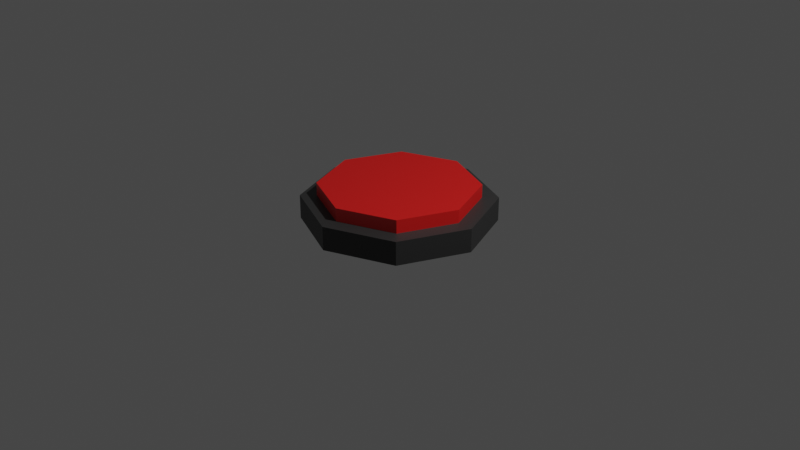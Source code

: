 # Source: pressure_plate.blend  (saved by Blender 2.82.7; exported with 4.5.12 LTS)
import bpy
from mathutils import Matrix  # noqa: F401  (used for matrix-valued properties, if any)

bpy.ops.wm.read_factory_settings(use_empty=True)
scene = bpy.context.scene
scene.name = 'Scene'

# ---- collections
col_collection = bpy.data.collections.new('Collection'); scene.collection.children.link(col_collection)

# ---- materials (node trees are filled in below, after node groups)
mat_prsr_base = bpy.data.materials.new('Prsr_Base')
mat_prsr_base.use_transparent_shadow = False
mat_prsr_btn = bpy.data.materials.new('Prsr_Btn')
mat_prsr_btn.use_transparent_shadow = False

# ---- material node trees
mat_prsr_base.use_nodes = True; mat_prsr_base.node_tree.nodes.clear()
_N = mat_prsr_base.node_tree.nodes; _L = mat_prsr_base.node_tree.links
n0 = _N.new('ShaderNodeOutputMaterial'); n0.name = 'Material Output'; n0.location = (300, 300)
n1 = _N.new('ShaderNodeBsdfPrincipled'); n1.name = 'Principled BSDF'; n1.location = (10, 300)
n1.distribution = 'GGX'
n1.subsurface_method = 'BURLEY'
n1.inputs[0].default_value = (0.0331, 0.0331, 0.0331, 1.0)
n1.inputs[3].default_value = 1.45
n1.inputs[27].default_value = (0.0, 0.0, 0.0, 1.0)
n1.inputs[28].default_value = 1.0
_L.new(n1.outputs[0], n0.inputs[0])
n0.is_active_output = True
mat_prsr_btn.use_nodes = True; mat_prsr_btn.node_tree.nodes.clear()
_N = mat_prsr_btn.node_tree.nodes; _L = mat_prsr_btn.node_tree.links
n0 = _N.new('ShaderNodeOutputMaterial'); n0.name = 'Material Output'; n0.location = (300, 300)
n1 = _N.new('ShaderNodeBsdfPrincipled'); n1.name = 'Principled BSDF'; n1.location = (10, 300)
n1.distribution = 'GGX'
n1.subsurface_method = 'BURLEY'
n1.inputs[0].default_value = (0.8, 0.00154, 0.0, 1.0)
n1.inputs[3].default_value = 1.45
n1.inputs[13].default_value = 1.0
n1.inputs[27].default_value = (0.0, 0.0, 0.0, 1.0)
n1.inputs[28].default_value = 1.0
_L.new(n1.outputs[0], n0.inputs[0])
n0.is_active_output = True

# ---- world
world_world = bpy.data.worlds.new('World'); scene.world = world_world
world_world.use_nodes = True; world_world.node_tree.nodes.clear()
_N = world_world.node_tree.nodes; _L = world_world.node_tree.links
n0 = _N.new('ShaderNodeOutputWorld'); n0.name = 'World Output'; n0.location = (300, 300)
n1 = _N.new('ShaderNodeBackground'); n1.name = 'Background'; n1.location = (10, 300)
n1.inputs[0].default_value = (0.05088, 0.05088, 0.05088, 1.0)
_L.new(n1.outputs[0], n0.inputs[0])
n0.is_active_output = True
world_world.color = (0.05088, 0.05088, 0.05088)
world_world.use_sun_shadow = False
world_world.sun_shadow_jitter_overblur = 0.0

# ---- cameras
cam_camera = bpy.data.cameras.new('Camera')
cam_camera.clip_end = 100.0
cam_camera.ortho_scale = 7.314

# ---- lights
light_light = bpy.data.lights.new('Light', 'POINT')
light_light.transmission_factor = 0.0
light_light.energy = 1000.0
light_light.shadow_soft_size = 0.1
light_light.shadow_maximum_resolution = 0.006
light_light.use_absolute_resolution = True

# ---- meshes
me_circle = bpy.data.meshes.new('Circle')
me_circle.from_pydata([(0.0, 1.0, 0.0), (-0.7071, 0.7071, 0.0), (-1.0, -4.371e-08, 0.0), (-0.7071, -0.7071, 0.0), (8.742e-08, -1.0, 0.0), (0.7071, -0.7071, 0.0), (1.0, 1.192e-08, 0.0), (0.7071, 0.7071, 0.0), (-1.558e-08, 0.8284, 0.25), (-0.5858, 0.5858, 0.25), (-0.8284, -4.601e-08, 0.25), (-0.5858, -0.5858, 0.25), (6.918e-08, -0.8284, 0.25), (0.5858, -0.5858, 0.25), (0.8284, 1.257e-08, 0.25), (0.5858, 0.5858, 0.25), (-0.7071, 0.7071, 0.25), (0.0, 1.0, 0.25), (-1.0, -4.371e-08, 0.25), (-0.7071, -0.7071, 0.25), (8.742e-08, -1.0, 0.25), (0.7071, -0.7071, 0.25), (1.0, 1.192e-08, 0.25), (0.7071, 0.7071, 0.25), (-0.5858, 0.5858, 0.3896), (-1.666e-08, 0.8284, 0.3896), (-0.8284, -4.601e-08, 0.3896), (-0.5858, -0.5858, 0.3896), (6.811e-08, -0.8284, 0.3896), (0.5858, -0.5858, 0.3896), (0.8284, 1.257e-08, 0.3896), (0.5858, 0.5858, 0.3896)], [], [(1, 0, 7, 6, 5, 4, 3, 2), (9, 10, 26, 24), (5, 6, 22, 21), (3, 4, 20, 19), (1, 2, 18, 16), (6, 7, 23, 22), (4, 5, 21, 20), (2, 3, 19, 18), (0, 1, 16, 17), (7, 0, 17, 23), (9, 8, 17, 16), (10, 9, 16, 18), (11, 10, 18, 19), (12, 11, 19, 20), (13, 12, 20, 21), (14, 13, 21, 22), (15, 14, 22, 23), (8, 15, 23, 17), (24, 26, 27, 28, 29, 30, 31, 25), (14, 15, 31, 30), (12, 13, 29, 28), (10, 11, 27, 26), (8, 9, 24, 25), (15, 8, 25, 31), (13, 14, 30, 29), (11, 12, 28, 27)])
me_circle.polygons.foreach_set('material_index', [0, 1, 0, 0, 0, 0, 0, 0, 0, 0, 0, 0, 0, 0, 0, 0, 0, 0, 1, 1, 1, 1, 1, 1, 1, 1])
_uv = me_circle.uv_layers.new(name='UVMap')
_uv.uv.foreach_set('vector', [0.0, 0.0, 0.0, 0.0, 0.0, 0.0, 0.0, 0.0, 0.0, 0.0, 0.0, 0.0, 0.0, 0.0, 0.0, 0.0, 0.0, 0.0, 0.0, 0.0, 0.0, 0.0, 0.0, 0.0, 0.0, 0.0, 0.0, 0.0, 0.0, 0.0, 0.0, 0.0, 0.0, 0.0, 0.0, 0.0, 0.0, 0.0, 0.0, 0.0, 0.0, 0.0, 0.0, 0.0, 0.0, 0.0, 0.0, 0.0, 0.0, 0.0, 0.0, 0.0, 0.0, 0.0, 0.0, 0.0, 0.0, 0.0, 0.0, 0.0, 0.0, 0.0, 0.0, 0.0, 0.0, 0.0, 0.0, 0.0, 0.0, 0.0, 0.0, 0.0, 0.0, 0.0, 0.0, 0.0, 0.0, 0.0, 0.0, 0.0, 0.0, 0.0, 0.0, 0.0, 0.0, 0.0, 0.0, 0.0, 0.0, 0.0, 0.0, 0.0, 0.0, 0.0, 0.0, 0.0, 0.0, 0.0, 0.0, 0.0, 0.0, 0.0, 0.0, 0.0, 0.0, 0.0, 0.0, 0.0, 0.0, 0.0, 0.0, 0.0, 0.0, 0.0, 0.0, 0.0, 0.0, 0.0, 0.0, 0.0, 0.0, 0.0, 0.0, 0.0, 0.0, 0.0, 0.0, 0.0, 0.0, 0.0, 0.0, 0.0, 0.0, 0.0, 0.0, 0.0, 0.0, 0.0, 0.0, 0.0, 0.0, 0.0, 0.0, 0.0, 0.0, 0.0, 0.0, 0.0, 0.0, 0.0, 0.0, 0.0, 0.0, 0.0, 0.0, 0.0, 0.0, 0.0, 0.0, 0.0, 0.0, 0.0, 0.0, 0.0, 0.0, 0.0, 0.0, 0.0, 0.0, 0.0, 0.0, 0.0, 0.0, 0.0, 0.0, 0.0, 0.0, 0.0, 0.0, 0.0, 0.0, 0.0, 0.0, 0.0, 0.0, 0.0, 0.0, 0.0, 0.0, 0.0, 0.0, 0.0, 0.0, 0.0, 0.0, 0.0, 0.0, 0.0, 0.0, 0.0, 0.0, 0.0, 0.0, 0.0, 0.0, 0.0, 0.0, 0.0, 0.0, 0.0, 0.0, 0.0, 0.0, 0.0, 0.0, 0.0, 0.0, 0.0, 0.0, 0.0, 0.0, 0.0, 0.0, 0.0])
me_circle.materials.append(mat_prsr_base)
me_circle.materials.append(mat_prsr_btn)
me_circle.use_remesh_fix_poles = True
me_circle.use_remesh_preserve_attributes = False
me_circle.use_mirror_vertex_groups = False
me_circle.update()

# ---- objects
ob_circle = bpy.data.objects.new('Circle', me_circle)
ob_light = bpy.data.objects.new('Light', light_light)
ob_camera = bpy.data.objects.new('Camera', cam_camera)

# ---- transforms, parenting, visibility, modifiers, constraints
ob_circle.location = (0.0, 0.0, 0.0)
ob_circle.lineart.crease_threshold = 0.0
ob_light.location = (4.076, 1.005, 5.904)
ob_light.rotation_euler = (0.6503, 0.05522, 1.866)
ob_light.lock_rotations_4d = False
ob_light.empty_display_type = 'ARROWS'
ob_light.color = (0.0, 0.0, 0.0, 0.0)
ob_light.lineart.crease_threshold = 0.0
ob_camera.location = (7.359, -6.926, 4.958)
ob_camera.rotation_euler = (1.109, 0.0, 0.8149)
ob_camera.lock_rotations_4d = False
ob_camera.empty_display_type = 'ARROWS'
ob_camera.color = (0.0, 0.0, 0.0, 0.0)
ob_camera.display_type = 'WIRE'
ob_camera.lineart.crease_threshold = 0.0

# ---- collection membership
scene.collection.objects.link(ob_circle)
col_collection.objects.link(ob_light)
col_collection.objects.link(ob_camera)

# ---- scene / render settings (as saved in the file)
scene.camera = ob_camera
scene.frame_start = 1; scene.frame_end = 250; scene.frame_set(1)
scene.render.engine = 'BLENDER_EEVEE_NEXT'
scene.cycles.use_denoising = False
scene.cycles.samples = 128
scene.cycles.sampling_pattern = 'TABULATED_SOBOL'
scene.cycles.use_adaptive_sampling = False
scene.cycles.use_light_tree = False
scene.view_settings.view_transform = 'Filmic'
bpy.context.view_layer.update()
